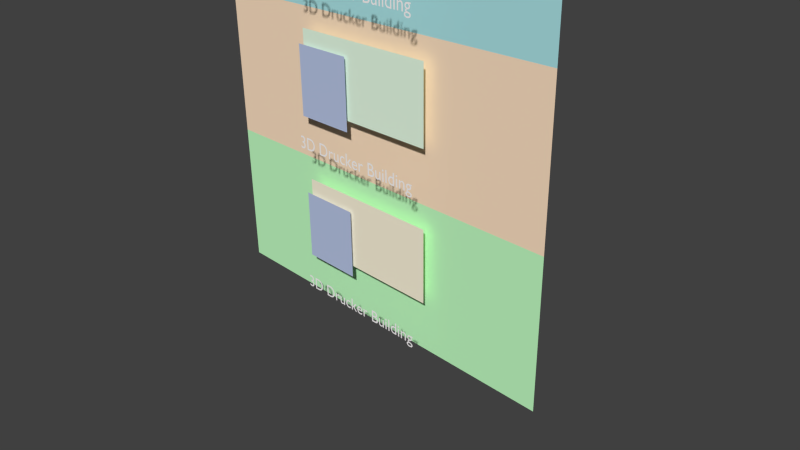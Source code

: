 # Source: ScrollpagedesignIdee.blend  (saved by Blender 2.76.0; exported with 4.5.12 LTS)
import bpy
from mathutils import Matrix  # noqa: F401  (used for matrix-valued properties, if any)

bpy.ops.wm.read_factory_settings(use_empty=True)
scene = bpy.context.scene
scene.name = 'Scene'

# ---- collections
col_collection_1 = bpy.data.collections.new('Collection 1'); scene.collection.children.link(col_collection_1)

# ---- materials (node trees are filled in below, after node groups)
mat_material_004 = bpy.data.materials.new('Material.004')
mat_material_004.alpha_threshold = 0.0
mat_material_004.use_transparent_shadow = False
mat_material_004.diffuse_color = (1.0, 0.9699, 0.9699, 1.0)
mat_material_004.roughness = 0.5
mat_material_003 = bpy.data.materials.new('Material.003')
mat_material_003.alpha_threshold = 0.0
mat_material_003.use_transparent_shadow = False
mat_material_003.diffuse_color = (0.4869, 0.5701, 0.8, 1.0)
mat_material_003.roughness = 0.5
mat_material_002 = bpy.data.materials.new('Material.002')
mat_material_002.alpha_threshold = 0.0
mat_material_002.use_transparent_shadow = False
mat_material_002.diffuse_color = (1.0, 0.9266, 0.7256, 1.0)
mat_material_002.roughness = 0.5
mat_material_005 = bpy.data.materials.new('Material.005')
mat_material_005.alpha_threshold = 0.0
mat_material_005.use_transparent_shadow = False
mat_material_005.diffuse_color = (0.4151, 0.7771, 0.8, 1.0)
mat_material_005.roughness = 0.5
mat_material_006 = bpy.data.materials.new('Material.006')
mat_material_006.alpha_threshold = 0.0
mat_material_006.use_transparent_shadow = False
mat_material_006.diffuse_color = (1.0, 0.7622, 0.549, 1.0)
mat_material_006.roughness = 0.5
mat_material_007 = bpy.data.materials.new('Material.007')
mat_material_007.alpha_threshold = 0.0
mat_material_007.use_transparent_shadow = False
mat_material_007.diffuse_color = (0.8188, 1.0, 0.8085, 1.0)
mat_material_007.roughness = 0.5
mat_material_001 = bpy.data.materials.new('Material.001')
mat_material_001.alpha_threshold = 0.0
mat_material_001.use_transparent_shadow = False
mat_material_001.diffuse_color = (0.549, 1.0, 0.555, 1.0)
mat_material_001.roughness = 0.5

# ---- material node trees

# ---- world
world_world = bpy.data.worlds.new('World'); scene.world = world_world
world_world.color = (0.05088, 0.05088, 0.05088)
world_world.use_sun_shadow = False
world_world.sun_shadow_jitter_overblur = 0.0
world_world.cycles.sampling_method = 'MANUAL'
world_world.cycles.sample_map_resolution = 256

# ---- cameras
cam_camera_002 = bpy.data.cameras.new('Camera.002')
cam_camera_002.clip_end = 100.0
cam_camera_002.lens = 35.0
cam_camera_002.sensor_width = 32.0
cam_camera_002.sensor_height = 18.0
cam_camera_002.ortho_scale = 7.314
cam_camera_002.dof.focus_distance = 0.0
cam_camera_002.dof.aperture_fstop = 128.0
cam_camera_001 = bpy.data.cameras.new('Camera.001')
cam_camera_001.clip_end = 100.0
cam_camera_001.lens = 35.0
cam_camera_001.sensor_width = 32.0
cam_camera_001.sensor_height = 18.0
cam_camera_001.ortho_scale = 7.314
cam_camera_001.dof.focus_distance = 0.0
cam_camera_001.dof.aperture_fstop = 128.0
cam_camera = bpy.data.cameras.new('Camera')
cam_camera.clip_end = 100.0
cam_camera.lens = 35.0
cam_camera.sensor_width = 32.0
cam_camera.sensor_height = 18.0
cam_camera.ortho_scale = 7.314
cam_camera.dof.focus_distance = 0.0
cam_camera.dof.aperture_fstop = 128.0

# ---- meshes
me_plane_008 = bpy.data.meshes.new('Plane.008')
me_plane_008.from_pydata([(-1.0, -1.0, 0.0), (1.0, -1.0, 0.0), (-1.0, 1.0, 0.0), (1.0, 1.0, 0.0)], [], [(0, 1, 3, 2)])
me_plane_008.materials.append(mat_material_003)
me_plane_008.use_remesh_preserve_volume = False
me_plane_008.use_remesh_preserve_attributes = False
me_plane_008.use_mirror_vertex_groups = False
me_plane_008.update()
me_plane_007 = bpy.data.meshes.new('Plane.007')
me_plane_007.from_pydata([(-1.0, -1.0, 0.0), (1.0, -1.0, 0.0), (-1.0, 1.0, 0.0), (1.0, 1.0, 0.0)], [], [(0, 1, 3, 2)])
me_plane_007.materials.append(mat_material_002)
me_plane_007.use_remesh_preserve_volume = False
me_plane_007.use_remesh_preserve_attributes = False
me_plane_007.use_mirror_vertex_groups = False
me_plane_007.update()
me_plane_006 = bpy.data.meshes.new('Plane.006')
me_plane_006.from_pydata([(-1.0, -1.0, 0.0), (1.0, -1.0, 0.0), (-1.0, 1.0, 0.0), (1.0, 1.0, 0.0)], [], [(0, 1, 3, 2)])
me_plane_006.materials.append(mat_material_005)
me_plane_006.use_remesh_preserve_volume = False
me_plane_006.use_remesh_preserve_attributes = False
me_plane_006.use_mirror_vertex_groups = False
me_plane_006.update()
me_plane_005 = bpy.data.meshes.new('Plane.005')
me_plane_005.from_pydata([(-1.0, -1.0, 0.0), (1.0, -1.0, 0.0), (-1.0, 1.0, 0.0), (1.0, 1.0, 0.0)], [], [(0, 1, 3, 2)])
me_plane_005.materials.append(mat_material_006)
me_plane_005.use_remesh_preserve_volume = False
me_plane_005.use_remesh_preserve_attributes = False
me_plane_005.use_mirror_vertex_groups = False
me_plane_005.update()
me_plane_004 = bpy.data.meshes.new('Plane.004')
me_plane_004.from_pydata([(-1.0, -1.0, 0.0), (1.0, -1.0, 0.0), (-1.0, 1.0, 0.0), (1.0, 1.0, 0.0)], [], [(0, 1, 3, 2)])
me_plane_004.materials.append(mat_material_007)
me_plane_004.use_remesh_preserve_volume = False
me_plane_004.use_remesh_preserve_attributes = False
me_plane_004.use_mirror_vertex_groups = False
me_plane_004.update()
me_plane_003 = bpy.data.meshes.new('Plane.003')
me_plane_003.from_pydata([(-1.0, -1.0, 0.0), (1.0, -1.0, 0.0), (-1.0, 1.0, 0.0), (1.0, 1.0, 0.0)], [], [(0, 1, 3, 2)])
me_plane_003.materials.append(mat_material_003)
me_plane_003.use_remesh_preserve_volume = False
me_plane_003.use_remesh_preserve_attributes = False
me_plane_003.use_mirror_vertex_groups = False
me_plane_003.update()
me_plane_002 = bpy.data.meshes.new('Plane.002')
me_plane_002.from_pydata([(-1.0, -1.0, 0.0), (1.0, -1.0, 0.0), (-1.0, 1.0, 0.0), (1.0, 1.0, 0.0)], [], [(0, 1, 3, 2)])
me_plane_002.materials.append(mat_material_003)
me_plane_002.use_remesh_preserve_volume = False
me_plane_002.use_remesh_preserve_attributes = False
me_plane_002.use_mirror_vertex_groups = False
me_plane_002.update()
me_plane_001 = bpy.data.meshes.new('Plane.001')
me_plane_001.from_pydata([(-1.0, -1.0, 0.0), (1.0, -1.0, 0.0), (-1.0, 1.0, 0.0), (1.0, 1.0, 0.0)], [], [(0, 1, 3, 2)])
me_plane_001.materials.append(mat_material_002)
me_plane_001.use_remesh_preserve_volume = False
me_plane_001.use_remesh_preserve_attributes = False
me_plane_001.use_mirror_vertex_groups = False
me_plane_001.update()
me_plane = bpy.data.meshes.new('Plane')
me_plane.from_pydata([(-1.0, -1.0, 0.0), (1.0, -1.0, 0.0), (-1.0, 1.0, 0.0), (1.0, 1.0, 0.0)], [], [(0, 1, 3, 2)])
me_plane.materials.append(mat_material_001)
me_plane.use_remesh_preserve_volume = False
me_plane.use_remesh_preserve_attributes = False
me_plane.use_mirror_vertex_groups = False
me_plane.update()

# ---- curves / text
txt_text_002 = bpy.data.curves.new('Text.002', 'FONT')
txt_text_002.dimensions = '2D'
txt_text_002.body = '3D Drucker Building'
txt_text_002.materials.append(mat_material_004)
txt_text_002.use_path_clamp = True
txt_text_002.bevel_resolution = 0
txt_text_001 = bpy.data.curves.new('Text.001', 'FONT')
txt_text_001.dimensions = '2D'
txt_text_001.body = '3D Drucker Building'
txt_text_001.materials.append(mat_material_004)
txt_text_001.use_path_clamp = True
txt_text_001.bevel_resolution = 0
txt_text = bpy.data.curves.new('Text', 'FONT')
txt_text.dimensions = '2D'
txt_text.body = '3D Drucker Building'
txt_text.materials.append(mat_material_004)
txt_text.use_path_clamp = True
txt_text.bevel_resolution = 0

# ---- objects
ob_text_002 = bpy.data.objects.new('Text.002', txt_text_002)
ob_plane_008 = bpy.data.objects.new('Plane.008', me_plane_008)
ob_plane_007 = bpy.data.objects.new('Plane.007', me_plane_007)
ob_plane_006 = bpy.data.objects.new('Plane.006', me_plane_006)
ob_camera_002 = bpy.data.objects.new('Camera.002', cam_camera_002)
ob_camera_001 = bpy.data.objects.new('Camera.001', cam_camera_001)
ob_plane_005 = bpy.data.objects.new('Plane.005', me_plane_005)
ob_plane_004 = bpy.data.objects.new('Plane.004', me_plane_004)
ob_plane_003 = bpy.data.objects.new('Plane.003', me_plane_003)
ob_text_001 = bpy.data.objects.new('Text.001', txt_text_001)
ob_text = bpy.data.objects.new('Text', txt_text)
ob_plane_002 = bpy.data.objects.new('Plane.002', me_plane_002)
ob_plane_001 = bpy.data.objects.new('Plane.001', me_plane_001)
ob_plane = bpy.data.objects.new('Plane', me_plane)
ob_camera = bpy.data.objects.new('Camera', cam_camera)

# ---- transforms, parenting, visibility, modifiers, constraints
ob_text_002.location = (-0.8862, -0.3922, 3.328)
ob_text_002.rotation_euler = (1.571, -0.0, 0.0)
ob_text_002.scale = (0.2389, 0.2389, 0.2389)
ob_text_002.lineart.crease_threshold = 0.0
ob_plane_008.location = (-0.6493, -0.1796, 4.106)
ob_plane_008.rotation_euler = (1.571, -0.0, 0.0)
ob_plane_008.scale = (0.4288, 0.4665, 0.16)
ob_plane_008.lineart.crease_threshold = 0.0
ob_plane_007.location = (0.0, -0.135, 4.265)
ob_plane_007.rotation_euler = (1.571, -0.0, 0.0)
ob_plane_007.scale = (1.044, 0.4986, 0.3897)
ob_plane_007.lineart.crease_threshold = 0.0
ob_plane_006.location = (0.0, 0.0, 3.992)
ob_plane_006.rotation_euler = (1.571, -0.0, 0.0)
ob_plane_006.scale = (2.68, 1.0, 1.0)
ob_plane_006.lineart.crease_threshold = 0.0
ob_camera_002.location = (7.481, -6.508, 9.336)
ob_camera_002.rotation_euler = (1.109, 0.01082, 0.8149)
ob_camera_002.lock_rotations_4d = False
ob_camera_002.empty_display_type = 'ARROWS'
ob_camera_002.color = (0.0, 0.0, 0.0, 0.0)
ob_camera_002.display_type = 'WIRE'
ob_camera_002.lineart.crease_threshold = 0.0
ob_camera_001.location = (7.481, -6.508, 7.343)
ob_camera_001.rotation_euler = (1.109, 0.01082, 0.8149)
ob_camera_001.lock_rotations_4d = False
ob_camera_001.empty_display_type = 'ARROWS'
ob_camera_001.color = (0.0, 0.0, 0.0, 0.0)
ob_camera_001.display_type = 'WIRE'
ob_camera_001.lineart.crease_threshold = 0.0
ob_plane_005.location = (0.0, 0.0, 1.999)
ob_plane_005.rotation_euler = (1.571, -0.0, 0.0)
ob_plane_005.scale = (2.68, 1.0, 1.0)
ob_plane_005.lineart.crease_threshold = 0.0
ob_plane_004.location = (0.0, -0.135, 2.272)
ob_plane_004.rotation_euler = (1.571, -0.0, 0.0)
ob_plane_004.scale = (1.044, 0.4986, 0.3897)
ob_plane_004.lineart.crease_threshold = 0.0
ob_plane_003.location = (-0.6493, -0.1796, 2.113)
ob_plane_003.rotation_euler = (1.571, -0.0, 0.0)
ob_plane_003.scale = (0.4288, 0.4665, 0.16)
ob_plane_003.lineart.crease_threshold = 0.0
ob_text_001.location = (-0.8862, -0.3922, 1.335)
ob_text_001.rotation_euler = (1.571, -0.0, 0.0)
ob_text_001.scale = (0.2389, 0.2389, 0.2389)
ob_text_001.lineart.crease_threshold = 0.0
ob_text.location = (-0.8862, -0.3922, -0.6641)
ob_text.rotation_euler = (1.571, -0.0, 0.0)
ob_text.scale = (0.2389, 0.2389, 0.2389)
ob_text.lineart.crease_threshold = 0.0
ob_plane_002.location = (-0.6493, -0.1796, 0.1135)
ob_plane_002.rotation_euler = (1.571, -0.0, 0.0)
ob_plane_002.scale = (0.4288, 0.4665, 0.16)
ob_plane_002.lineart.crease_threshold = 0.0
ob_plane_001.location = (0.0, -0.135, 0.2726)
ob_plane_001.rotation_euler = (1.571, -0.0, 0.0)
ob_plane_001.scale = (1.044, 0.4986, 0.3897)
ob_plane_001.lineart.crease_threshold = 0.0
ob_plane.location = (0.0, 0.0, 0.0)
ob_plane.rotation_euler = (1.571, -0.0, 0.0)
ob_plane.scale = (2.68, 1.0, 1.0)
ob_plane.lineart.crease_threshold = 0.0
ob_camera.location = (7.481, -6.508, 5.344)
ob_camera.rotation_euler = (1.109, 0.01082, 0.8149)
ob_camera.lock_rotations_4d = False
ob_camera.empty_display_type = 'ARROWS'
ob_camera.color = (0.0, 0.0, 0.0, 0.0)
ob_camera.display_type = 'WIRE'
ob_camera.lineart.crease_threshold = 0.0

# ---- collection membership
col_collection_1.objects.link(ob_text_002)
col_collection_1.objects.link(ob_plane_008)
col_collection_1.objects.link(ob_plane_007)
col_collection_1.objects.link(ob_plane_006)
col_collection_1.objects.link(ob_camera_002)
col_collection_1.objects.link(ob_camera_001)
col_collection_1.objects.link(ob_plane_005)
col_collection_1.objects.link(ob_plane_004)
col_collection_1.objects.link(ob_plane_003)
col_collection_1.objects.link(ob_text_001)
col_collection_1.objects.link(ob_text)
col_collection_1.objects.link(ob_plane_002)
col_collection_1.objects.link(ob_plane_001)
col_collection_1.objects.link(ob_plane)
col_collection_1.objects.link(ob_camera)

# ---- scene / render settings (as saved in the file)
scene.camera = ob_camera
scene.frame_start = 1; scene.frame_end = 250; scene.frame_set(1)
scene.render.engine = 'BLENDER_EEVEE_NEXT'
scene.render.resolution_percentage = 50
scene.render.dither_intensity = 0.0
scene.cycles.use_denoising = False
scene.cycles.samples = 10
scene.cycles.sampling_pattern = 'TABULATED_SOBOL'
scene.cycles.light_sampling_threshold = 0.0
scene.cycles.use_adaptive_sampling = False
scene.cycles.use_light_tree = False
scene.cycles.blur_glossy = 0.0
scene.cycles.pixel_filter_type = 'GAUSSIAN'
scene.cycles.sample_clamp_indirect = 0.0
scene.view_settings.view_transform = 'Standard'
bpy.context.view_layer.update()

# ---- added for rendering (the .blend has no usable light): sun
light_auto_sun = bpy.data.lights.new('AutoSun', 'SUN')
light_auto_sun.energy = 3.0
light_auto_sun.angle = 0.0523599
ob_auto_sun = bpy.data.objects.new('AutoSun', light_auto_sun)
scene.collection.objects.link(ob_auto_sun)
ob_auto_sun.rotation_euler = (0.872665, 0.174533, 0.523599)
bpy.context.view_layer.update()
